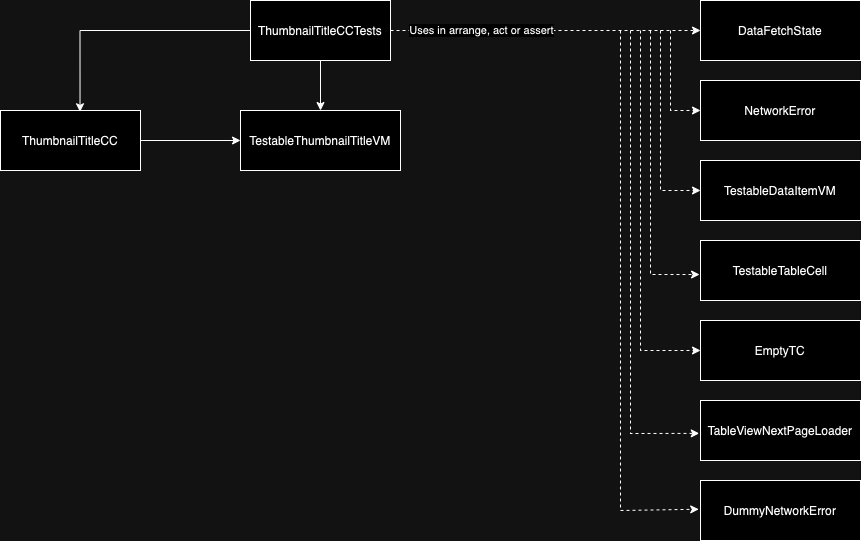

The diagram above was exported from draw.io. Its source (the exported page's mxGraphModel, read from the mxfile embedded in the PNG):
<mxGraphModel dx="603" dy="-350" grid="1" gridSize="10" guides="1" tooltips="1" connect="1" arrows="1" fold="1" page="1" pageScale="1" pageWidth="827" pageHeight="1169" math="0" shadow="0">
  <root>
    <mxCell id="0" />
    <mxCell id="1" parent="0" />
    <mxCell id="EWulAUaxV3ZbEY6EJ4em-30" style="edgeStyle=orthogonalEdgeStyle;rounded=0;orthogonalLoop=1;jettySize=auto;html=1;entryX=0.5;entryY=0;entryDx=0;entryDy=0;" edge="1" parent="1" source="EWulAUaxV3ZbEY6EJ4em-31" target="EWulAUaxV3ZbEY6EJ4em-34">
      <mxGeometry relative="1" as="geometry" />
    </mxCell>
    <mxCell id="EWulAUaxV3ZbEY6EJ4em-43" style="edgeStyle=orthogonalEdgeStyle;rounded=0;orthogonalLoop=1;jettySize=auto;html=1;entryX=0;entryY=0.5;entryDx=0;entryDy=0;dashed=1;" edge="1" parent="1" source="EWulAUaxV3ZbEY6EJ4em-31" target="EWulAUaxV3ZbEY6EJ4em-36">
      <mxGeometry relative="1" as="geometry" />
    </mxCell>
    <mxCell id="EWulAUaxV3ZbEY6EJ4em-44" value="Uses in arrange, act or assert" style="edgeLabel;html=1;align=center;verticalAlign=middle;resizable=0;points=[];" vertex="1" connectable="0" parent="EWulAUaxV3ZbEY6EJ4em-43">
      <mxGeometry x="-0.6194" y="1" relative="1" as="geometry">
        <mxPoint x="31" y="1" as="offset" />
      </mxGeometry>
    </mxCell>
    <mxCell id="EWulAUaxV3ZbEY6EJ4em-31" value="ThumbnailTitleCCTests" style="rounded=0;whiteSpace=wrap;html=1;" vertex="1" parent="1">
      <mxGeometry x="1820" y="1500" width="140" height="60" as="geometry" />
    </mxCell>
    <mxCell id="EWulAUaxV3ZbEY6EJ4em-32" style="edgeStyle=orthogonalEdgeStyle;rounded=0;orthogonalLoop=1;jettySize=auto;html=1;" edge="1" parent="1" source="EWulAUaxV3ZbEY6EJ4em-33" target="EWulAUaxV3ZbEY6EJ4em-34">
      <mxGeometry relative="1" as="geometry" />
    </mxCell>
    <mxCell id="EWulAUaxV3ZbEY6EJ4em-33" value="ThumbnailTitleCC" style="rounded=0;whiteSpace=wrap;html=1;" vertex="1" parent="1">
      <mxGeometry x="1570" y="1610" width="140" height="60" as="geometry" />
    </mxCell>
    <mxCell id="EWulAUaxV3ZbEY6EJ4em-34" value="TestableThumbnailTitleVM" style="rounded=0;whiteSpace=wrap;html=1;" vertex="1" parent="1">
      <mxGeometry x="1810" y="1610" width="160" height="60" as="geometry" />
    </mxCell>
    <mxCell id="EWulAUaxV3ZbEY6EJ4em-35" style="edgeStyle=orthogonalEdgeStyle;rounded=0;orthogonalLoop=1;jettySize=auto;html=1;entryX=0.568;entryY=0.022;entryDx=0;entryDy=0;entryPerimeter=0;" edge="1" parent="1" source="EWulAUaxV3ZbEY6EJ4em-31" target="EWulAUaxV3ZbEY6EJ4em-33">
      <mxGeometry relative="1" as="geometry" />
    </mxCell>
    <mxCell id="EWulAUaxV3ZbEY6EJ4em-36" value="DataFetchState" style="rounded=0;whiteSpace=wrap;html=1;" vertex="1" parent="1">
      <mxGeometry x="2270" y="1500" width="160" height="60" as="geometry" />
    </mxCell>
    <mxCell id="EWulAUaxV3ZbEY6EJ4em-37" value="NetworkError" style="rounded=0;whiteSpace=wrap;html=1;" vertex="1" parent="1">
      <mxGeometry x="2270" y="1580" width="160" height="60" as="geometry" />
    </mxCell>
    <mxCell id="EWulAUaxV3ZbEY6EJ4em-38" value="TestableDataItemVM" style="rounded=0;whiteSpace=wrap;html=1;" vertex="1" parent="1">
      <mxGeometry x="2270" y="1660" width="160" height="60" as="geometry" />
    </mxCell>
    <mxCell id="EWulAUaxV3ZbEY6EJ4em-39" value="TestableTableCell" style="rounded=0;whiteSpace=wrap;html=1;" vertex="1" parent="1">
      <mxGeometry x="2270" y="1740" width="160" height="60" as="geometry" />
    </mxCell>
    <mxCell id="EWulAUaxV3ZbEY6EJ4em-40" value="EmptyTC" style="rounded=0;whiteSpace=wrap;html=1;" vertex="1" parent="1">
      <mxGeometry x="2270" y="1820" width="160" height="60" as="geometry" />
    </mxCell>
    <mxCell id="EWulAUaxV3ZbEY6EJ4em-41" value="TableViewNextPageLoader" style="rounded=0;whiteSpace=wrap;html=1;" vertex="1" parent="1">
      <mxGeometry x="2270" y="1900" width="160" height="60" as="geometry" />
    </mxCell>
    <mxCell id="EWulAUaxV3ZbEY6EJ4em-42" value="DummyNetworkError" style="rounded=0;whiteSpace=wrap;html=1;" vertex="1" parent="1">
      <mxGeometry x="2270" y="1980" width="160" height="60" as="geometry" />
    </mxCell>
    <mxCell id="EWulAUaxV3ZbEY6EJ4em-45" value="" style="endArrow=classic;html=1;rounded=0;dashed=1;" edge="1" parent="1">
      <mxGeometry width="50" height="50" relative="1" as="geometry">
        <mxPoint x="2240" y="1530" as="sourcePoint" />
        <mxPoint x="2270" y="1610" as="targetPoint" />
        <Array as="points">
          <mxPoint x="2240" y="1610" />
        </Array>
      </mxGeometry>
    </mxCell>
    <mxCell id="EWulAUaxV3ZbEY6EJ4em-46" value="" style="endArrow=classic;html=1;rounded=0;dashed=1;entryX=0;entryY=0.5;entryDx=0;entryDy=0;" edge="1" parent="1" target="EWulAUaxV3ZbEY6EJ4em-38">
      <mxGeometry width="50" height="50" relative="1" as="geometry">
        <mxPoint x="2230" y="1530" as="sourcePoint" />
        <mxPoint x="2260" y="1610" as="targetPoint" />
        <Array as="points">
          <mxPoint x="2230" y="1690" />
        </Array>
      </mxGeometry>
    </mxCell>
    <mxCell id="EWulAUaxV3ZbEY6EJ4em-47" value="" style="endArrow=classic;html=1;rounded=0;dashed=1;entryX=-0.006;entryY=0.567;entryDx=0;entryDy=0;entryPerimeter=0;" edge="1" parent="1" target="EWulAUaxV3ZbEY6EJ4em-39">
      <mxGeometry width="50" height="50" relative="1" as="geometry">
        <mxPoint x="2220" y="1530" as="sourcePoint" />
        <mxPoint x="2260" y="1690" as="targetPoint" />
        <Array as="points">
          <mxPoint x="2220" y="1774" />
        </Array>
      </mxGeometry>
    </mxCell>
    <mxCell id="EWulAUaxV3ZbEY6EJ4em-48" value="" style="endArrow=classic;html=1;rounded=0;dashed=1;entryX=0;entryY=0.5;entryDx=0;entryDy=0;" edge="1" parent="1" target="EWulAUaxV3ZbEY6EJ4em-40">
      <mxGeometry width="50" height="50" relative="1" as="geometry">
        <mxPoint x="2210" y="1530" as="sourcePoint" />
        <mxPoint x="2259" y="1774" as="targetPoint" />
        <Array as="points">
          <mxPoint x="2210" y="1850" />
        </Array>
      </mxGeometry>
    </mxCell>
    <mxCell id="EWulAUaxV3ZbEY6EJ4em-49" value="" style="endArrow=classic;html=1;rounded=0;dashed=1;entryX=-0.008;entryY=0.548;entryDx=0;entryDy=0;entryPerimeter=0;" edge="1" parent="1" target="EWulAUaxV3ZbEY6EJ4em-41">
      <mxGeometry width="50" height="50" relative="1" as="geometry">
        <mxPoint x="2200" y="1530" as="sourcePoint" />
        <mxPoint x="2260" y="1850" as="targetPoint" />
        <Array as="points">
          <mxPoint x="2200" y="1933" />
        </Array>
      </mxGeometry>
    </mxCell>
    <mxCell id="EWulAUaxV3ZbEY6EJ4em-50" value="" style="endArrow=classic;html=1;rounded=0;dashed=1;entryX=-0.011;entryY=0.479;entryDx=0;entryDy=0;entryPerimeter=0;" edge="1" parent="1" target="EWulAUaxV3ZbEY6EJ4em-42">
      <mxGeometry width="50" height="50" relative="1" as="geometry">
        <mxPoint x="2190" y="1530" as="sourcePoint" />
        <mxPoint x="2259" y="1933" as="targetPoint" />
        <Array as="points">
          <mxPoint x="2190" y="2010" />
        </Array>
      </mxGeometry>
    </mxCell>
  </root>
</mxGraphModel>